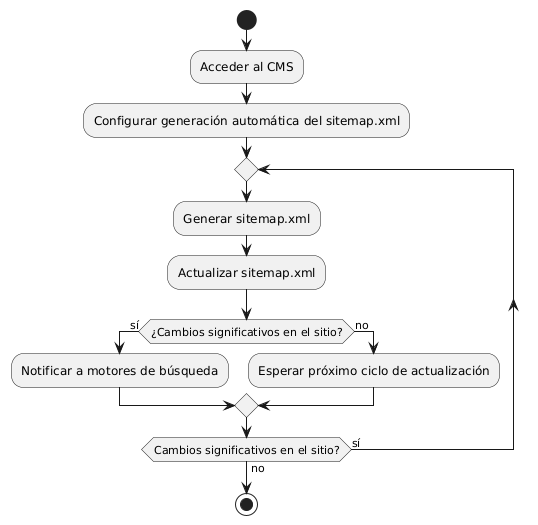

The diagram above was rendered by PlantUML. Its source (embedded in the PNG):
@startuml
start
:Acceder al CMS;
:Configurar generación automática del sitemap.xml;
repeat
  :Generar sitemap.xml;
  :Actualizar sitemap.xml;
  if (¿Cambios significativos en el sitio?) then (sí)
    :Notificar a motores de búsqueda;
  else (no)
    :Esperar próximo ciclo de actualización;
  endif
repeat while (Cambios significativos en el sitio?) is (sí) not (no)
stop
@enduml